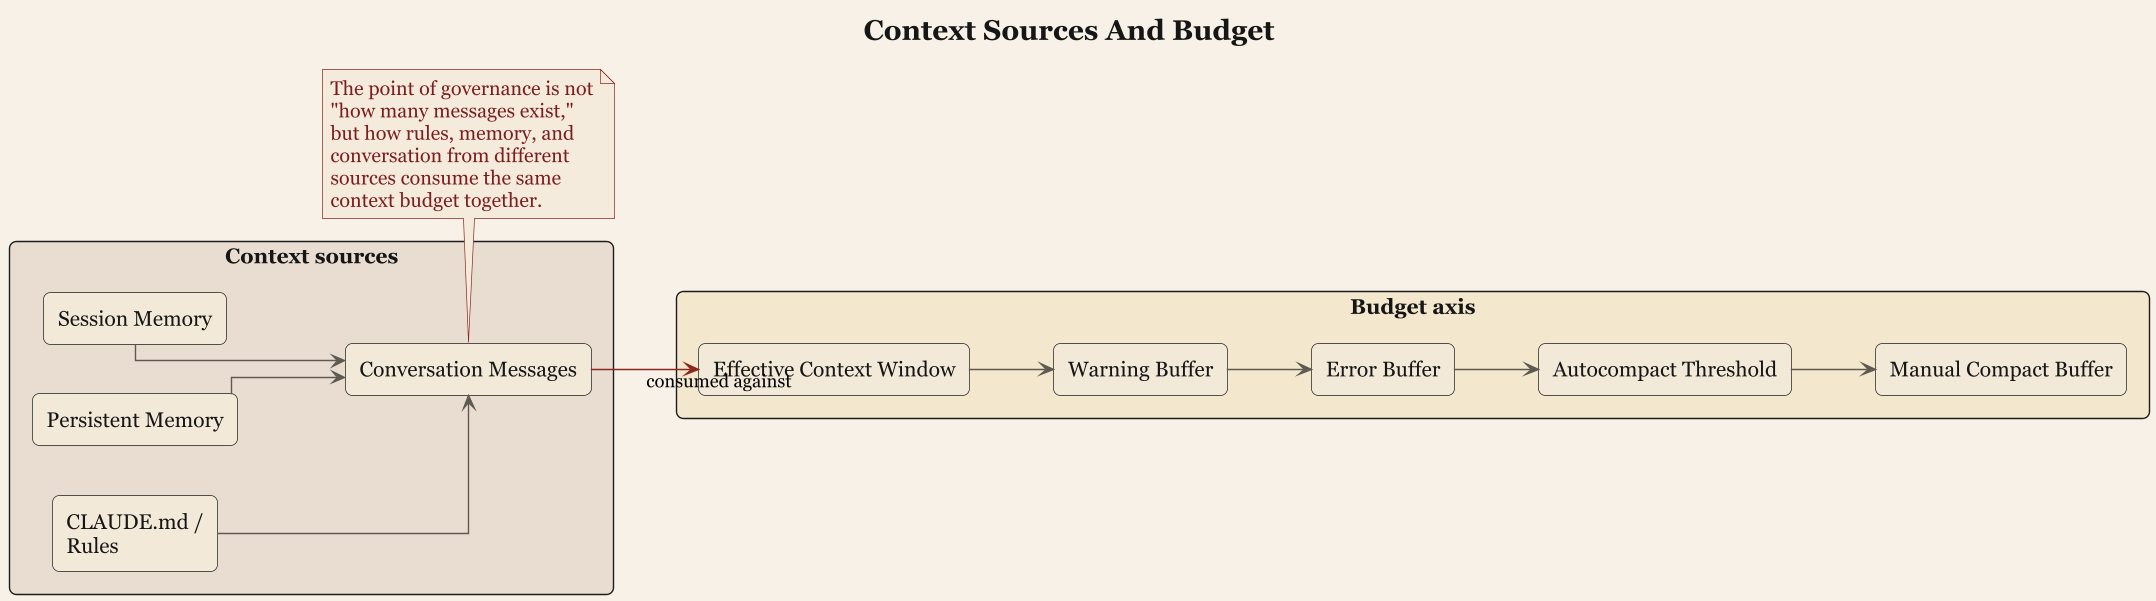

The diagram above was rendered by PlantUML. Its source (embedded in the PNG):
@startuml
title Context Sources And Budget

skinparam backgroundColor #F7F1E6
skinparam linetype ortho
skinparam packageStyle rectangle
skinparam shadowing false
skinparam dpi 135
skinparam defaultFontName Georgia
skinparam defaultFontSize 15
skinparam TitleFontSize 20
skinparam NoteFontSize 14
skinparam ArrowFontSize 13
skinparam ArrowColor #5E5A53
skinparam PackageBorderColor #1D1D1D
skinparam PackageFontColor #161616
skinparam RectangleBorderColor #1D1D1D
skinparam RectangleBackgroundColor #F2E9D9
skinparam RectangleFontColor #161616
skinparam NoteBackgroundColor #F5EBDD
skinparam NoteBorderColor #8C2721
skinparam NoteFontColor #7B1E1E
skinparam TitleFontColor #161616
skinparam RectangleRoundCorner 10

left to right direction

package "Context sources" #E8DDD0 {
  rectangle "CLAUDE.md /\nRules" as rules
  rectangle "Persistent Memory" as persistent
  rectangle "Session Memory" as session
  rectangle "Conversation Messages" as messages

  rules --> messages
  persistent --> messages
  session --> messages
}

package "Budget axis" #F3E6CD {
  rectangle "Effective Context Window" as w1
  rectangle "Warning Buffer" as w2
  rectangle "Error Buffer" as w3
  rectangle "Autocompact Threshold" as w4
  rectangle "Manual Compact Buffer" as w5

  w1 --> w2
  w2 --> w3
  w3 --> w4
  w4 --> w5
}

messages -[#8C2721]-> w1 : consumed against

note bottom of messages
The point of governance is not
"how many messages exist,"
but how rules, memory, and
conversation from different
sources consume the same
context budget together.
end note

@enduml